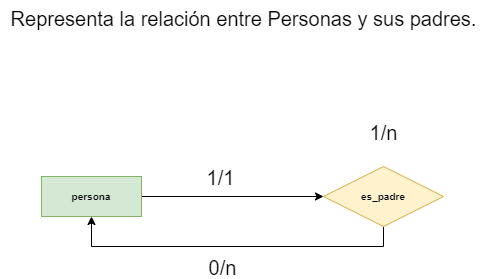

The diagram above was exported from draw.io. Its source (the exported page's mxGraphModel, read from the mxfile embedded in the PNG):
<mxGraphModel dx="868" dy="482" grid="1" gridSize="9" guides="1" tooltips="1" connect="1" arrows="1" fold="1" page="1" pageScale="1" pageWidth="827" pageHeight="1169" math="0" shadow="0">
  <root>
    <mxCell id="qJhj5amrhtMFLxrTrymd-0" />
    <mxCell id="qJhj5amrhtMFLxrTrymd-1" parent="qJhj5amrhtMFLxrTrymd-0" />
    <mxCell id="qJhj5amrhtMFLxrTrymd-2" style="edgeStyle=orthogonalEdgeStyle;rounded=0;orthogonalLoop=1;jettySize=auto;html=1;exitX=1;exitY=0.5;exitDx=0;exitDy=0;entryX=0;entryY=0.5;entryDx=0;entryDy=0;fontSize=20;" parent="qJhj5amrhtMFLxrTrymd-1" source="qJhj5amrhtMFLxrTrymd-4" target="qJhj5amrhtMFLxrTrymd-9" edge="1">
      <mxGeometry relative="1" as="geometry" />
    </mxCell>
    <mxCell id="qJhj5amrhtMFLxrTrymd-3" value="1/1" style="edgeLabel;html=1;align=center;verticalAlign=middle;resizable=0;points=[];fontSize=20;" parent="qJhj5amrhtMFLxrTrymd-2" vertex="1" connectable="0">
      <mxGeometry x="-0.1429" y="-1" relative="1" as="geometry">
        <mxPoint y="-21" as="offset" />
      </mxGeometry>
    </mxCell>
    <mxCell id="qJhj5amrhtMFLxrTrymd-4" value="persona" style="whiteSpace=wrap;html=1;align=center;fontSize=10;glass=0;rounded=0;shadow=0;sketch=0;fillColor=#d5e8d4;strokeColor=#82b366;fontStyle=1" parent="qJhj5amrhtMFLxrTrymd-1" vertex="1">
      <mxGeometry x="213" y="233" width="100" height="40" as="geometry" />
    </mxCell>
    <mxCell id="qJhj5amrhtMFLxrTrymd-5" style="edgeStyle=orthogonalEdgeStyle;rounded=0;orthogonalLoop=1;jettySize=auto;html=1;exitX=0;exitY=0.5;exitDx=0;exitDy=0;fontSize=10;" parent="qJhj5amrhtMFLxrTrymd-1" edge="1">
      <mxGeometry relative="1" as="geometry">
        <mxPoint x="657" y="272" as="targetPoint" />
        <mxPoint x="657" y="272" as="sourcePoint" />
      </mxGeometry>
    </mxCell>
    <mxCell id="bA5fM5YiuMTR1TJxgv4M-0" style="edgeStyle=orthogonalEdgeStyle;rounded=0;orthogonalLoop=1;jettySize=auto;html=1;exitX=0.5;exitY=1;exitDx=0;exitDy=0;entryX=0.5;entryY=1;entryDx=0;entryDy=0;fontSize=10;" parent="qJhj5amrhtMFLxrTrymd-1" source="qJhj5amrhtMFLxrTrymd-9" target="qJhj5amrhtMFLxrTrymd-4" edge="1">
      <mxGeometry relative="1" as="geometry" />
    </mxCell>
    <mxCell id="bA5fM5YiuMTR1TJxgv4M-1" value="0/n" style="edgeLabel;html=1;align=center;verticalAlign=middle;resizable=0;points=[];fontSize=20;" parent="bA5fM5YiuMTR1TJxgv4M-0" vertex="1" connectable="0">
      <mxGeometry x="0.2105" y="1" relative="1" as="geometry">
        <mxPoint x="25" y="19" as="offset" />
      </mxGeometry>
    </mxCell>
    <mxCell id="qJhj5amrhtMFLxrTrymd-9" value="es_padre" style="shape=rhombus;perimeter=rhombusPerimeter;whiteSpace=wrap;html=1;align=center;fontSize=10;fillColor=#fff2cc;strokeColor=#d6b656;fontStyle=1" parent="qJhj5amrhtMFLxrTrymd-1" vertex="1">
      <mxGeometry x="495" y="223" width="120" height="60" as="geometry" />
    </mxCell>
    <mxCell id="qJhj5amrhtMFLxrTrymd-10" value="Representa la relación entre Personas y sus padres." style="text;html=1;align=center;verticalAlign=middle;resizable=0;points=[];autosize=1;strokeColor=none;fillColor=none;fontSize=20;" parent="qJhj5amrhtMFLxrTrymd-1" vertex="1">
      <mxGeometry x="172" y="57" width="486" height="36" as="geometry" />
    </mxCell>
    <mxCell id="qJhj5amrhtMFLxrTrymd-11" value="1/n" style="text;html=1;align=center;verticalAlign=middle;resizable=0;points=[];autosize=1;strokeColor=none;fillColor=none;fontSize=20;" parent="qJhj5amrhtMFLxrTrymd-1" vertex="1">
      <mxGeometry x="528" y="171" width="54" height="36" as="geometry" />
    </mxCell>
  </root>
</mxGraphModel>